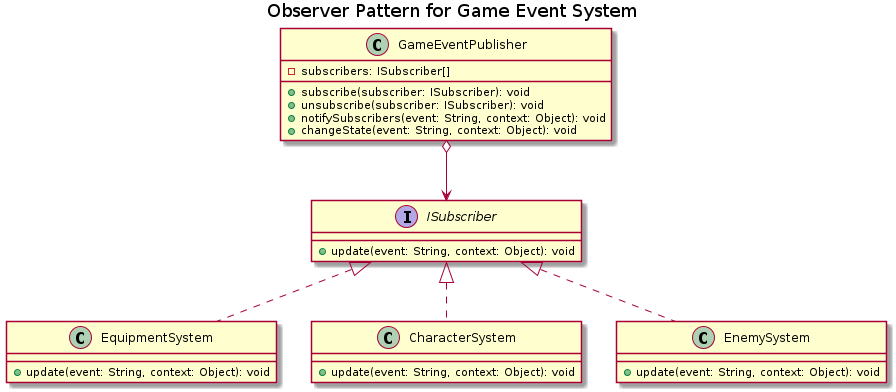

The diagram above was rendered by PlantUML. Its source (embedded in the PNG):
@startuml
title Observer Pattern for Game Event System

interface ISubscriber {
    + update(event: String, context: Object): void
}

class GameEventPublisher {
    - subscribers: ISubscriber[]
    + subscribe(subscriber: ISubscriber): void
    + unsubscribe(subscriber: ISubscriber): void
    + notifySubscribers(event: String, context: Object): void
    + changeState(event: String, context: Object): void
}

class EquipmentSystem implements ISubscriber {
    + update(event: String, context: Object): void
}

class CharacterSystem implements ISubscriber {
    + update(event: String, context: Object): void
}

class EnemySystem implements ISubscriber {
    + update(event: String, context: Object): void
}

GameEventPublisher o--> ISubscriber

@enduml